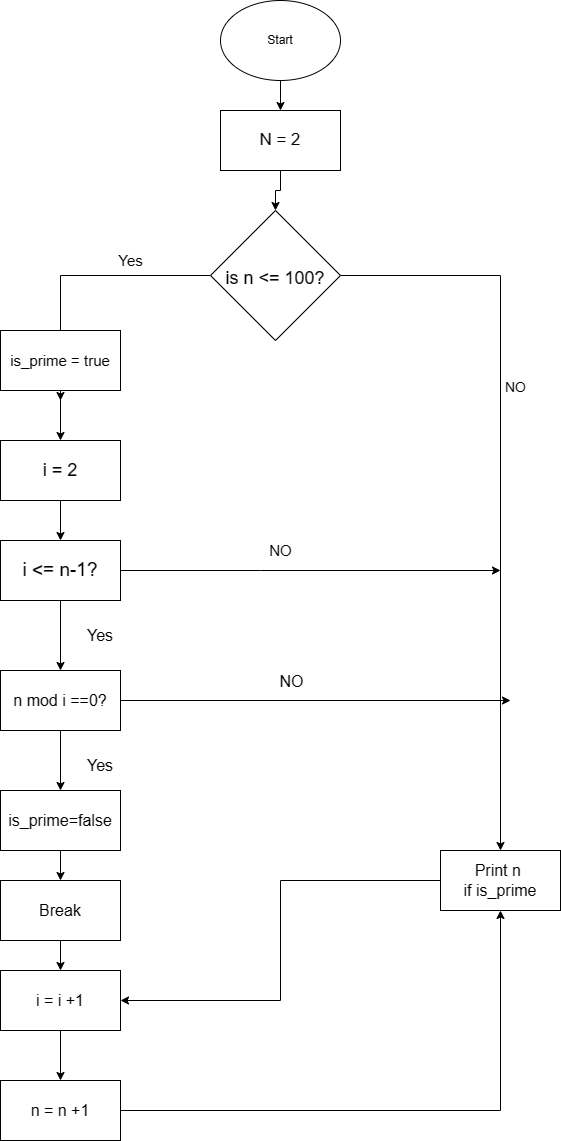

The diagram above was exported from draw.io. Its source (the exported page's mxGraphModel, read from the mxfile embedded in the PNG):
<mxGraphModel dx="2108" dy="808" grid="1" gridSize="10" guides="1" tooltips="1" connect="1" arrows="1" fold="1" page="1" pageScale="1" pageWidth="850" pageHeight="1100" math="0" shadow="0">
  <root>
    <mxCell id="0" />
    <mxCell id="1" parent="0" />
    <mxCell id="XpoLy8WFTsAuuPCvohfj-6" style="edgeStyle=orthogonalEdgeStyle;rounded=0;orthogonalLoop=1;jettySize=auto;html=1;entryX=0.5;entryY=0;entryDx=0;entryDy=0;" edge="1" parent="1" source="XpoLy8WFTsAuuPCvohfj-1" target="XpoLy8WFTsAuuPCvohfj-2">
      <mxGeometry relative="1" as="geometry" />
    </mxCell>
    <mxCell id="XpoLy8WFTsAuuPCvohfj-1" value="" style="ellipse;whiteSpace=wrap;html=1;" vertex="1" parent="1">
      <mxGeometry x="360" y="10" width="120" height="80" as="geometry" />
    </mxCell>
    <mxCell id="XpoLy8WFTsAuuPCvohfj-18" style="edgeStyle=orthogonalEdgeStyle;rounded=0;orthogonalLoop=1;jettySize=auto;html=1;entryX=0.5;entryY=0;entryDx=0;entryDy=0;" edge="1" parent="1" source="XpoLy8WFTsAuuPCvohfj-2" target="XpoLy8WFTsAuuPCvohfj-16">
      <mxGeometry relative="1" as="geometry" />
    </mxCell>
    <mxCell id="XpoLy8WFTsAuuPCvohfj-2" value="" style="rounded=0;whiteSpace=wrap;html=1;" vertex="1" parent="1">
      <mxGeometry x="360" y="120" width="120" height="60" as="geometry" />
    </mxCell>
    <mxCell id="XpoLy8WFTsAuuPCvohfj-4" value="Start" style="text;html=1;strokeColor=none;fillColor=none;align=center;verticalAlign=middle;whiteSpace=wrap;rounded=0;" vertex="1" parent="1">
      <mxGeometry x="390" y="35" width="60" height="30" as="geometry" />
    </mxCell>
    <mxCell id="XpoLy8WFTsAuuPCvohfj-14" value="&lt;font style=&quot;font-size: 17px;&quot;&gt;N = 2&lt;/font&gt;" style="text;html=1;strokeColor=none;fillColor=none;align=center;verticalAlign=middle;whiteSpace=wrap;rounded=0;" vertex="1" parent="1">
      <mxGeometry x="390" y="135" width="60" height="30" as="geometry" />
    </mxCell>
    <mxCell id="XpoLy8WFTsAuuPCvohfj-19" value="&lt;font style=&quot;font-size: 15px;&quot;&gt;Yes&lt;/font&gt;" style="edgeStyle=orthogonalEdgeStyle;rounded=0;orthogonalLoop=1;jettySize=auto;html=1;" edge="1" parent="1" source="XpoLy8WFTsAuuPCvohfj-16">
      <mxGeometry x="-0.4182" y="-15" relative="1" as="geometry">
        <mxPoint x="200" y="410" as="targetPoint" />
        <mxPoint as="offset" />
      </mxGeometry>
    </mxCell>
    <mxCell id="XpoLy8WFTsAuuPCvohfj-20" value="&lt;font style=&quot;font-size: 14px;&quot;&gt;NO&lt;/font&gt;" style="edgeStyle=orthogonalEdgeStyle;rounded=0;orthogonalLoop=1;jettySize=auto;html=1;entryX=0.5;entryY=0;entryDx=0;entryDy=0;" edge="1" parent="1" source="XpoLy8WFTsAuuPCvohfj-16" target="XpoLy8WFTsAuuPCvohfj-22">
      <mxGeometry x="-0.2615" y="15" relative="1" as="geometry">
        <mxPoint x="640" y="400" as="targetPoint" />
        <Array as="points">
          <mxPoint x="640" y="285" />
        </Array>
        <mxPoint as="offset" />
      </mxGeometry>
    </mxCell>
    <mxCell id="XpoLy8WFTsAuuPCvohfj-16" value="&lt;div style=&quot;text-align: left;&quot;&gt;&lt;span style=&quot;font-size: 18px;&quot;&gt;&lt;br&gt;&lt;/span&gt;&lt;/div&gt;&lt;font style=&quot;font-size: 18px;&quot;&gt;&lt;div style=&quot;text-align: left;&quot;&gt;is n &amp;lt;= 100?&lt;/div&gt;&lt;/font&gt;&lt;div style=&quot;text-align: left;&quot;&gt;&lt;br&gt;&lt;/div&gt;" style="rhombus;whiteSpace=wrap;html=1;" vertex="1" parent="1">
      <mxGeometry x="350" y="220" width="130" height="130" as="geometry" />
    </mxCell>
    <mxCell id="XpoLy8WFTsAuuPCvohfj-25" value="" style="edgeStyle=orthogonalEdgeStyle;rounded=0;orthogonalLoop=1;jettySize=auto;html=1;" edge="1" parent="1" source="XpoLy8WFTsAuuPCvohfj-21" target="XpoLy8WFTsAuuPCvohfj-24">
      <mxGeometry relative="1" as="geometry" />
    </mxCell>
    <mxCell id="XpoLy8WFTsAuuPCvohfj-21" value="&lt;font style=&quot;font-size: 15px;&quot;&gt;is_prime = true&lt;/font&gt;" style="rounded=0;whiteSpace=wrap;html=1;" vertex="1" parent="1">
      <mxGeometry x="140" y="340" width="120" height="60" as="geometry" />
    </mxCell>
    <mxCell id="XpoLy8WFTsAuuPCvohfj-44" style="edgeStyle=orthogonalEdgeStyle;rounded=0;orthogonalLoop=1;jettySize=auto;html=1;entryX=1;entryY=0.5;entryDx=0;entryDy=0;" edge="1" parent="1" source="XpoLy8WFTsAuuPCvohfj-22" target="XpoLy8WFTsAuuPCvohfj-40">
      <mxGeometry relative="1" as="geometry" />
    </mxCell>
    <mxCell id="XpoLy8WFTsAuuPCvohfj-22" value="&lt;font style=&quot;font-size: 16px;&quot;&gt;Print n&amp;nbsp;&lt;br&gt;if is_prime&lt;/font&gt;" style="rounded=0;whiteSpace=wrap;html=1;" vertex="1" parent="1">
      <mxGeometry x="580" y="860" width="120" height="60" as="geometry" />
    </mxCell>
    <mxCell id="XpoLy8WFTsAuuPCvohfj-27" value="" style="edgeStyle=orthogonalEdgeStyle;rounded=0;orthogonalLoop=1;jettySize=auto;html=1;" edge="1" parent="1" source="XpoLy8WFTsAuuPCvohfj-24" target="XpoLy8WFTsAuuPCvohfj-26">
      <mxGeometry relative="1" as="geometry" />
    </mxCell>
    <mxCell id="XpoLy8WFTsAuuPCvohfj-24" value="&lt;font style=&quot;font-size: 18px;&quot;&gt;i = 2&lt;/font&gt;" style="rounded=0;whiteSpace=wrap;html=1;" vertex="1" parent="1">
      <mxGeometry x="140" y="450" width="120" height="60" as="geometry" />
    </mxCell>
    <mxCell id="XpoLy8WFTsAuuPCvohfj-29" value="" style="edgeStyle=orthogonalEdgeStyle;rounded=0;orthogonalLoop=1;jettySize=auto;html=1;" edge="1" parent="1" source="XpoLy8WFTsAuuPCvohfj-26" target="XpoLy8WFTsAuuPCvohfj-28">
      <mxGeometry relative="1" as="geometry" />
    </mxCell>
    <mxCell id="XpoLy8WFTsAuuPCvohfj-31" value="&lt;font style=&quot;font-size: 15px;&quot;&gt;NO&lt;/font&gt;" style="edgeStyle=orthogonalEdgeStyle;rounded=0;orthogonalLoop=1;jettySize=auto;html=1;" edge="1" parent="1" source="XpoLy8WFTsAuuPCvohfj-26">
      <mxGeometry x="-0.1579" y="20" relative="1" as="geometry">
        <mxPoint x="640" y="580" as="targetPoint" />
        <Array as="points">
          <mxPoint x="400" y="580" />
          <mxPoint x="400" y="580" />
        </Array>
        <mxPoint as="offset" />
      </mxGeometry>
    </mxCell>
    <mxCell id="XpoLy8WFTsAuuPCvohfj-26" value="&lt;font style=&quot;font-size: 19px;&quot;&gt;i &amp;lt;= n-1?&lt;/font&gt;" style="rounded=0;whiteSpace=wrap;html=1;" vertex="1" parent="1">
      <mxGeometry x="140" y="550" width="120" height="60" as="geometry" />
    </mxCell>
    <mxCell id="XpoLy8WFTsAuuPCvohfj-32" style="edgeStyle=orthogonalEdgeStyle;rounded=0;orthogonalLoop=1;jettySize=auto;html=1;" edge="1" parent="1" source="XpoLy8WFTsAuuPCvohfj-28">
      <mxGeometry relative="1" as="geometry">
        <mxPoint x="650" y="710" as="targetPoint" />
      </mxGeometry>
    </mxCell>
    <mxCell id="XpoLy8WFTsAuuPCvohfj-33" value="&lt;font style=&quot;font-size: 16px;&quot;&gt;NO&lt;/font&gt;" style="edgeLabel;html=1;align=center;verticalAlign=middle;resizable=0;points=[];" vertex="1" connectable="0" parent="XpoLy8WFTsAuuPCvohfj-32">
      <mxGeometry x="-0.1316" relative="1" as="geometry">
        <mxPoint y="-20" as="offset" />
      </mxGeometry>
    </mxCell>
    <mxCell id="XpoLy8WFTsAuuPCvohfj-35" value="" style="edgeStyle=orthogonalEdgeStyle;rounded=0;orthogonalLoop=1;jettySize=auto;html=1;" edge="1" parent="1" source="XpoLy8WFTsAuuPCvohfj-28" target="XpoLy8WFTsAuuPCvohfj-34">
      <mxGeometry relative="1" as="geometry" />
    </mxCell>
    <mxCell id="XpoLy8WFTsAuuPCvohfj-28" value="&lt;font style=&quot;font-size: 16px;&quot;&gt;n mod i ==0?&lt;/font&gt;" style="rounded=0;whiteSpace=wrap;html=1;" vertex="1" parent="1">
      <mxGeometry x="140" y="680" width="120" height="60" as="geometry" />
    </mxCell>
    <mxCell id="XpoLy8WFTsAuuPCvohfj-37" value="" style="edgeStyle=orthogonalEdgeStyle;rounded=0;orthogonalLoop=1;jettySize=auto;html=1;" edge="1" parent="1" source="XpoLy8WFTsAuuPCvohfj-34" target="XpoLy8WFTsAuuPCvohfj-36">
      <mxGeometry relative="1" as="geometry" />
    </mxCell>
    <mxCell id="XpoLy8WFTsAuuPCvohfj-34" value="&lt;font style=&quot;font-size: 16px;&quot;&gt;is_prime=false&lt;/font&gt;" style="rounded=0;whiteSpace=wrap;html=1;" vertex="1" parent="1">
      <mxGeometry x="140" y="800" width="120" height="60" as="geometry" />
    </mxCell>
    <mxCell id="XpoLy8WFTsAuuPCvohfj-41" value="" style="edgeStyle=orthogonalEdgeStyle;rounded=0;orthogonalLoop=1;jettySize=auto;html=1;" edge="1" parent="1" source="XpoLy8WFTsAuuPCvohfj-36" target="XpoLy8WFTsAuuPCvohfj-40">
      <mxGeometry relative="1" as="geometry" />
    </mxCell>
    <mxCell id="XpoLy8WFTsAuuPCvohfj-36" value="&lt;font style=&quot;font-size: 16px;&quot;&gt;Break&lt;/font&gt;" style="rounded=0;whiteSpace=wrap;html=1;" vertex="1" parent="1">
      <mxGeometry x="140" y="890" width="120" height="60" as="geometry" />
    </mxCell>
    <mxCell id="XpoLy8WFTsAuuPCvohfj-38" value="&lt;font style=&quot;font-size: 16px;&quot;&gt;Yes&lt;/font&gt;" style="text;html=1;strokeColor=none;fillColor=none;align=center;verticalAlign=middle;whiteSpace=wrap;rounded=0;" vertex="1" parent="1">
      <mxGeometry x="210" y="760" width="60" height="30" as="geometry" />
    </mxCell>
    <mxCell id="XpoLy8WFTsAuuPCvohfj-39" value="&lt;font style=&quot;font-size: 16px;&quot;&gt;Yes&lt;/font&gt;" style="text;html=1;strokeColor=none;fillColor=none;align=center;verticalAlign=middle;whiteSpace=wrap;rounded=0;" vertex="1" parent="1">
      <mxGeometry x="210" y="630" width="60" height="30" as="geometry" />
    </mxCell>
    <mxCell id="XpoLy8WFTsAuuPCvohfj-43" value="" style="edgeStyle=orthogonalEdgeStyle;rounded=0;orthogonalLoop=1;jettySize=auto;html=1;" edge="1" parent="1" source="XpoLy8WFTsAuuPCvohfj-40" target="XpoLy8WFTsAuuPCvohfj-42">
      <mxGeometry relative="1" as="geometry" />
    </mxCell>
    <mxCell id="XpoLy8WFTsAuuPCvohfj-40" value="&lt;font style=&quot;font-size: 16px;&quot;&gt;i = i +1&lt;/font&gt;" style="rounded=0;whiteSpace=wrap;html=1;" vertex="1" parent="1">
      <mxGeometry x="140" y="980" width="120" height="60" as="geometry" />
    </mxCell>
    <mxCell id="XpoLy8WFTsAuuPCvohfj-45" style="edgeStyle=orthogonalEdgeStyle;rounded=0;orthogonalLoop=1;jettySize=auto;html=1;entryX=0.5;entryY=1;entryDx=0;entryDy=0;exitX=1;exitY=0.5;exitDx=0;exitDy=0;" edge="1" parent="1" source="XpoLy8WFTsAuuPCvohfj-42" target="XpoLy8WFTsAuuPCvohfj-22">
      <mxGeometry relative="1" as="geometry">
        <mxPoint x="290" y="1420" as="sourcePoint" />
      </mxGeometry>
    </mxCell>
    <mxCell id="XpoLy8WFTsAuuPCvohfj-42" value="&lt;font style=&quot;font-size: 16px;&quot;&gt;n = n +1&lt;/font&gt;" style="rounded=0;whiteSpace=wrap;html=1;" vertex="1" parent="1">
      <mxGeometry x="140" y="1090" width="120" height="60" as="geometry" />
    </mxCell>
  </root>
</mxGraphModel>